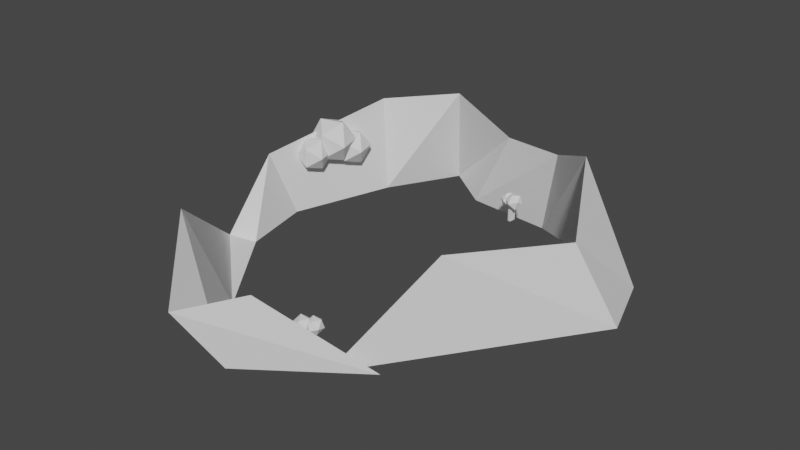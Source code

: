 # Source: montains.blend  (saved by Blender 2.82.7; exported with 4.5.12 LTS)
import bpy
from mathutils import Matrix  # noqa: F401  (used for matrix-valued properties, if any)

bpy.ops.wm.read_factory_settings(use_empty=True)
scene = bpy.context.scene
scene.name = 'Scene'

# ---- collections
col_collection = bpy.data.collections.new('Collection'); scene.collection.children.link(col_collection)

# ---- world
world_world = bpy.data.worlds.new('World'); scene.world = world_world
world_world.use_nodes = True; world_world.node_tree.nodes.clear()
_N = world_world.node_tree.nodes; _L = world_world.node_tree.links
n0 = _N.new('ShaderNodeOutputWorld'); n0.name = 'World Output'; n0.location = (300, 300)
n1 = _N.new('ShaderNodeBackground'); n1.name = 'Background'; n1.location = (10, 300)
n1.inputs[0].default_value = (0.05088, 0.05088, 0.05088, 1.0)
_L.new(n1.outputs[0], n0.inputs[0])
n0.is_active_output = True
world_world.color = (0.05088, 0.05088, 0.05088)
world_world.use_sun_shadow = False
world_world.sun_shadow_jitter_overblur = 0.0

# ---- meshes
me_cube = bpy.data.meshes.new('Cube')
me_cube.from_pydata([(-0.06971, -1.0, -1.43), (7.172, -5.244, 6.016), (3.801, -10.43, 0.03938), (11.22, 1.22, 5.5), (13.22, 3.052, 0.01442), (9.743, 4.178, 9.098), (11.77, 7.49, 0.1182), (4.627, 9.703, 5.905), (3.332, 10.52, 0.07777), (-0.1981, 11.51, 5.183), (-2.669, 11.42, -0.09575), (-4.724, 11.98, 7.058), (-5.915, 13.81, -0.03033), (-9.385, 9.567, 6.28), (-8.813, 9.243, -0.1836), (-11.87, 0.9114, 4.331), (-10.99, 2.328, -0.1543), (-11.96, -2.882, -0.1392), (-9.978, -2.459, -0.1739), (-7.457, -10.09, 5.907), (-5.326, -8.739, -0.1054), (-2.704, -15.24, 3.442), (-0.6822, -13.51, -0.04294), (0.7043, -12.6, 4.555), (6.12, -8.908, 0.1281), (-8.749, 4.82, 4.33), (-9.967, 3.996, 3.465), (-9.485, 5.56, 2.981), (-9.168, 6.473, 4.387), (-9.453, 5.473, 5.74), (-9.947, 3.943, 5.17), (-11.14, 5.14, 2.987), (-10.64, 6.67, 3.557), (-10.63, 6.617, 5.261), (-11.11, 5.054, 5.746), (-11.42, 4.141, 4.34), (-11.84, 5.794, 4.396), (-9.48, 3.423, 3.765), (-10.4, 2.804, 3.115), (-10.03, 3.979, 2.751), (-9.795, 4.665, 3.808), (-10.01, 3.914, 4.825), (-10.38, 2.764, 4.397), (-11.28, 3.663, 2.756), (-10.91, 4.813, 3.184), (-10.89, 4.773, 4.465), (-11.25, 3.598, 4.829), (-11.49, 2.912, 3.773), (-11.81, 4.154, 3.815), (-8.548, 6.257, 3.579), (-9.527, 5.594, 2.883), (-9.14, 6.852, 2.494), (-8.885, 7.586, 3.624), (-9.114, 6.782, 4.712), (-9.511, 5.552, 4.254), (-10.47, 6.514, 2.499), (-10.07, 7.745, 2.957), (-10.06, 7.702, 4.328), (-10.44, 6.445, 4.717), (-10.7, 5.711, 3.587), (-11.04, 7.04, 3.632), (2.263, 8.852, 1.022), (2.228, 8.41, 1.022), (2.068, 8.868, 1.021), (2.033, 8.426, 1.02), (2.253, 8.852, 2.143), (2.218, 8.41, 2.143), (2.058, 8.868, 2.141), (2.023, 8.426, 2.141), (1.873, 9.252, 2.389), (2.127, 8.935, 2.778), (2.305, 8.921, 2.244), (1.854, 8.957, 1.91), (1.398, 8.992, 2.237), (1.567, 8.979, 2.773), (2.265, 8.444, 2.54), (2.097, 8.458, 2.003), (1.536, 8.502, 1.999), (1.358, 8.515, 2.532), (1.809, 8.48, 2.867), (1.79, 8.185, 2.388), (2.454, 9.011, 2.484), (2.721, 8.678, 2.892), (2.907, 8.664, 2.333), (2.434, 8.701, 1.982), (1.956, 8.739, 2.324), (2.133, 8.725, 2.887), (2.865, 8.164, 2.642), (2.688, 8.178, 2.08), (2.1, 8.224, 2.075), (1.914, 8.238, 2.634), (2.387, 8.201, 2.985), (2.367, 7.892, 2.483), (2.27, -10.13, 0.621), (1.873, -9.934, 0.6176), (2.357, -9.955, 0.6218), (1.959, -9.759, 0.6184), (2.26, -10.13, 1.742), (1.863, -9.934, 1.738), (2.347, -9.955, 1.743), (1.95, -9.759, 1.739), (2.769, -9.929, 1.995), (2.376, -10.05, 2.379), (2.304, -10.21, 1.843), (2.508, -9.798, 1.514), (2.707, -9.39, 1.847), (2.626, -9.545, 2.381), (1.872, -9.994, 2.135), (1.954, -9.838, 1.601), (2.203, -9.333, 1.603), (2.276, -9.178, 2.139), (2.071, -9.586, 2.468), (1.81, -9.455, 1.987), (2.329, -10.38, 2.081), (1.916, -10.51, 2.484), (1.841, -10.67, 1.922), (2.055, -10.24, 1.577), (2.263, -9.814, 1.926), (2.178, -9.977, 2.486), (1.388, -10.45, 2.228), (1.474, -10.28, 1.668), (1.735, -9.755, 1.67), (1.811, -9.592, 2.232), (1.596, -10.02, 2.577), (1.323, -9.882, 2.073)], [], [(1, 2, 4, 3), (3, 4, 6, 5), (5, 6, 8, 7), (7, 8, 10, 9), (9, 10, 12, 11), (11, 12, 14, 13), (13, 14, 16, 15), (15, 16, 18, 17), (17, 18, 20, 19), (19, 20, 22, 21), (21, 22, 24, 23), (25, 26, 27), (26, 25, 30), (25, 27, 28), (25, 28, 29), (25, 29, 30), (26, 30, 35), (27, 26, 31), (28, 27, 32), (29, 28, 33), (30, 29, 34), (26, 35, 31), (27, 31, 32), (28, 32, 33), (29, 33, 34), (30, 34, 35), (31, 35, 36), (32, 31, 36), (33, 32, 36), (34, 33, 36), (35, 34, 36), (37, 38, 39), (38, 37, 42), (37, 39, 40), (37, 40, 41), (37, 41, 42), (38, 42, 47), (39, 38, 43), (40, 39, 44), (41, 40, 45), (42, 41, 46), (38, 47, 43), (39, 43, 44), (40, 44, 45), (41, 45, 46), (42, 46, 47), (43, 47, 48), (44, 43, 48), (45, 44, 48), (46, 45, 48), (47, 46, 48), (49, 50, 51), (50, 49, 54), (49, 51, 52), (49, 52, 53), (49, 53, 54), (50, 54, 59), (51, 50, 55), (52, 51, 56), (53, 52, 57), (54, 53, 58), (50, 59, 55), (51, 55, 56), (52, 56, 57), (53, 57, 58), (54, 58, 59), (55, 59, 60), (56, 55, 60), (57, 56, 60), (58, 57, 60), (59, 58, 60), (61, 62, 64, 63), (63, 64, 68, 67), (67, 68, 66, 65), (65, 66, 62, 61), (63, 67, 65, 61), (68, 64, 62, 66), (69, 70, 71), (70, 69, 74), (69, 71, 72), (69, 72, 73), (69, 73, 74), (70, 74, 79), (71, 70, 75), (72, 71, 76), (73, 72, 77), (74, 73, 78), (70, 79, 75), (71, 75, 76), (72, 76, 77), (73, 77, 78), (74, 78, 79), (75, 79, 80), (76, 75, 80), (77, 76, 80), (78, 77, 80), (79, 78, 80), (81, 82, 83), (82, 81, 86), (81, 83, 84), (81, 84, 85), (81, 85, 86), (82, 86, 91), (83, 82, 87), (84, 83, 88), (85, 84, 89), (86, 85, 90), (82, 91, 87), (83, 87, 88), (84, 88, 89), (85, 89, 90), (86, 90, 91), (87, 91, 92), (88, 87, 92), (89, 88, 92), (90, 89, 92), (91, 90, 92), (93, 94, 96, 95), (95, 96, 100, 99), (99, 100, 98, 97), (97, 98, 94, 93), (95, 99, 97, 93), (100, 96, 94, 98), (101, 102, 103), (102, 101, 106), (101, 103, 104), (101, 104, 105), (101, 105, 106), (102, 106, 111), (103, 102, 107), (104, 103, 108), (105, 104, 109), (106, 105, 110), (102, 111, 107), (103, 107, 108), (104, 108, 109), (105, 109, 110), (106, 110, 111), (107, 111, 112), (108, 107, 112), (109, 108, 112), (110, 109, 112), (111, 110, 112), (113, 114, 115), (114, 113, 118), (113, 115, 116), (113, 116, 117), (113, 117, 118), (114, 118, 123), (115, 114, 119), (116, 115, 120), (117, 116, 121), (118, 117, 122), (114, 123, 119), (115, 119, 120), (116, 120, 121), (117, 121, 122), (118, 122, 123), (119, 123, 124), (120, 119, 124), (121, 120, 124), (122, 121, 124), (123, 122, 124)])
_uv = me_cube.uv_layers.new(name='UVMap')
_uv.uv.foreach_set('vector', [0.0, 0.0, 1.0, 0.0, 1.0, 1.0, 0.0, 1.0, 0.0, 1.0, 1.0, 1.0, 1.0, 1.0, 0.0, 1.0, 0.0, 1.0, 1.0, 1.0, 1.0, 1.0, 0.0, 1.0, 0.0, 1.0, 1.0, 1.0, 1.0, 1.0, 0.0, 1.0, 0.0, 1.0, 1.0, 1.0, 1.0, 1.0, 0.0, 1.0, 0.0, 1.0, 1.0, 1.0, 1.0, 1.0, 0.0, 1.0, 0.0, 1.0, 1.0, 1.0, 1.0, 1.0, 0.0, 1.0, 0.0, 1.0, 1.0, 1.0, 1.0, 1.0, 0.0, 1.0, 0.0, 1.0, 1.0, 1.0, 1.0, 1.0, 0.0, 1.0, 0.0, 1.0, 1.0, 1.0, 1.0, 1.0, 0.0, 1.0, 0.0, 1.0, 1.0, 1.0, 1.0, 1.0, 0.0, 1.0, 0.8182, 0.0, 0.7273, 0.1575, 0.9091, 0.1575, 0.7273, 0.1575, 0.6364, 0.0, 0.5455, 0.1575, 0.09091, 0.0, 0.0, 0.1575, 0.1818, 0.1575, 0.2727, 0.0, 0.1818, 0.1575, 0.3636, 0.1575, 0.4545, 0.0, 0.3636, 0.1575, 0.5455, 0.1575, 0.7273, 0.1575, 0.5455, 0.1575, 0.6364, 0.3149, 0.9091, 0.1575, 0.7273, 0.1575, 0.8182, 0.3149, 0.1818, 0.1575, 0.0, 0.1575, 0.09091, 0.3149, 0.3636, 0.1575, 0.1818, 0.1575, 0.2727, 0.3149, 0.5455, 0.1575, 0.3636, 0.1575, 0.4545, 0.3149, 0.7273, 0.1575, 0.6364, 0.3149, 0.8182, 0.3149, 0.9091, 0.1575, 0.8182, 0.3149, 1.0, 0.3149, 0.1818, 0.1575, 0.09091, 0.3149, 0.2727, 0.3149, 0.3636, 0.1575, 0.2727, 0.3149, 0.4545, 0.3149, 0.5455, 0.1575, 0.4545, 0.3149, 0.6364, 0.3149, 0.8182, 0.3149, 0.6364, 0.3149, 0.7273, 0.4724, 1.0, 0.3149, 0.8182, 0.3149, 0.9091, 0.4724, 0.2727, 0.3149, 0.09091, 0.3149, 0.1818, 0.4724, 0.4545, 0.3149, 0.2727, 0.3149, 0.3636, 0.4724, 0.6364, 0.3149, 0.4545, 0.3149, 0.5455, 0.4724, 0.8182, 0.0, 0.7273, 0.1575, 0.9091, 0.1575, 0.7273, 0.1575, 0.6364, 0.0, 0.5455, 0.1575, 0.09091, 0.0, 0.0, 0.1575, 0.1818, 0.1575, 0.2727, 0.0, 0.1818, 0.1575, 0.3636, 0.1575, 0.4545, 0.0, 0.3636, 0.1575, 0.5455, 0.1575, 0.7273, 0.1575, 0.5455, 0.1575, 0.6364, 0.3149, 0.9091, 0.1575, 0.7273, 0.1575, 0.8182, 0.3149, 0.1818, 0.1575, 0.0, 0.1575, 0.09091, 0.3149, 0.3636, 0.1575, 0.1818, 0.1575, 0.2727, 0.3149, 0.5455, 0.1575, 0.3636, 0.1575, 0.4545, 0.3149, 0.7273, 0.1575, 0.6364, 0.3149, 0.8182, 0.3149, 0.9091, 0.1575, 0.8182, 0.3149, 1.0, 0.3149, 0.1818, 0.1575, 0.09091, 0.3149, 0.2727, 0.3149, 0.3636, 0.1575, 0.2727, 0.3149, 0.4545, 0.3149, 0.5455, 0.1575, 0.4545, 0.3149, 0.6364, 0.3149, 0.8182, 0.3149, 0.6364, 0.3149, 0.7273, 0.4724, 1.0, 0.3149, 0.8182, 0.3149, 0.9091, 0.4724, 0.2727, 0.3149, 0.09091, 0.3149, 0.1818, 0.4724, 0.4545, 0.3149, 0.2727, 0.3149, 0.3636, 0.4724, 0.6364, 0.3149, 0.4545, 0.3149, 0.5455, 0.4724, 0.8182, 0.0, 0.7273, 0.1575, 0.9091, 0.1575, 0.7273, 0.1575, 0.6364, 0.0, 0.5455, 0.1575, 0.09091, 0.0, 0.0, 0.1575, 0.1818, 0.1575, 0.2727, 0.0, 0.1818, 0.1575, 0.3636, 0.1575, 0.4545, 0.0, 0.3636, 0.1575, 0.5455, 0.1575, 0.7273, 0.1575, 0.5455, 0.1575, 0.6364, 0.3149, 0.9091, 0.1575, 0.7273, 0.1575, 0.8182, 0.3149, 0.1818, 0.1575, 0.0, 0.1575, 0.09091, 0.3149, 0.3636, 0.1575, 0.1818, 0.1575, 0.2727, 0.3149, 0.5455, 0.1575, 0.3636, 0.1575, 0.4545, 0.3149, 0.7273, 0.1575, 0.6364, 0.3149, 0.8182, 0.3149, 0.9091, 0.1575, 0.8182, 0.3149, 1.0, 0.3149, 0.1818, 0.1575, 0.09091, 0.3149, 0.2727, 0.3149, 0.3636, 0.1575, 0.2727, 0.3149, 0.4545, 0.3149, 0.5455, 0.1575, 0.4545, 0.3149, 0.6364, 0.3149, 0.8182, 0.3149, 0.6364, 0.3149, 0.7273, 0.4724, 1.0, 0.3149, 0.8182, 0.3149, 0.9091, 0.4724, 0.2727, 0.3149, 0.09091, 0.3149, 0.1818, 0.4724, 0.4545, 0.3149, 0.2727, 0.3149, 0.3636, 0.4724, 0.6364, 0.3149, 0.4545, 0.3149, 0.5455, 0.4724, 0.375, 0.0, 0.625, 0.0, 0.625, 0.25, 0.375, 0.25, 0.375, 0.25, 0.625, 0.25, 0.625, 0.5, 0.375, 0.5, 0.375, 0.5, 0.625, 0.5, 0.625, 0.75, 0.375, 0.75, 0.375, 0.75, 0.625, 0.75, 0.625, 1.0, 0.375, 1.0, 0.125, 0.5, 0.375, 0.5, 0.375, 0.75, 0.125, 0.75, 0.625, 0.5, 0.875, 0.5, 0.875, 0.75, 0.625, 0.75, 0.8182, 0.0, 0.7273, 0.1575, 0.9091, 0.1575, 0.7273, 0.1575, 0.6364, 0.0, 0.5455, 0.1575, 0.09091, 0.0, 0.0, 0.1575, 0.1818, 0.1575, 0.2727, 0.0, 0.1818, 0.1575, 0.3636, 0.1575, 0.4545, 0.0, 0.3636, 0.1575, 0.5455, 0.1575, 0.7273, 0.1575, 0.5455, 0.1575, 0.6364, 0.3149, 0.9091, 0.1575, 0.7273, 0.1575, 0.8182, 0.3149, 0.1818, 0.1575, 0.0, 0.1575, 0.09091, 0.3149, 0.3636, 0.1575, 0.1818, 0.1575, 0.2727, 0.3149, 0.5455, 0.1575, 0.3636, 0.1575, 0.4545, 0.3149, 0.7273, 0.1575, 0.6364, 0.3149, 0.8182, 0.3149, 0.9091, 0.1575, 0.8182, 0.3149, 1.0, 0.3149, 0.1818, 0.1575, 0.09091, 0.3149, 0.2727, 0.3149, 0.3636, 0.1575, 0.2727, 0.3149, 0.4545, 0.3149, 0.5455, 0.1575, 0.4545, 0.3149, 0.6364, 0.3149, 0.8182, 0.3149, 0.6364, 0.3149, 0.7273, 0.4724, 1.0, 0.3149, 0.8182, 0.3149, 0.9091, 0.4724, 0.2727, 0.3149, 0.09091, 0.3149, 0.1818, 0.4724, 0.4545, 0.3149, 0.2727, 0.3149, 0.3636, 0.4724, 0.6364, 0.3149, 0.4545, 0.3149, 0.5455, 0.4724, 0.8182, 0.0, 0.7273, 0.1575, 0.9091, 0.1575, 0.7273, 0.1575, 0.6364, 0.0, 0.5455, 0.1575, 0.09091, 0.0, 0.0, 0.1575, 0.1818, 0.1575, 0.2727, 0.0, 0.1818, 0.1575, 0.3636, 0.1575, 0.4545, 0.0, 0.3636, 0.1575, 0.5455, 0.1575, 0.7273, 0.1575, 0.5455, 0.1575, 0.6364, 0.3149, 0.9091, 0.1575, 0.7273, 0.1575, 0.8182, 0.3149, 0.1818, 0.1575, 0.0, 0.1575, 0.09091, 0.3149, 0.3636, 0.1575, 0.1818, 0.1575, 0.2727, 0.3149, 0.5455, 0.1575, 0.3636, 0.1575, 0.4545, 0.3149, 0.7273, 0.1575, 0.6364, 0.3149, 0.8182, 0.3149, 0.9091, 0.1575, 0.8182, 0.3149, 1.0, 0.3149, 0.1818, 0.1575, 0.09091, 0.3149, 0.2727, 0.3149, 0.3636, 0.1575, 0.2727, 0.3149, 0.4545, 0.3149, 0.5455, 0.1575, 0.4545, 0.3149, 0.6364, 0.3149, 0.8182, 0.3149, 0.6364, 0.3149, 0.7273, 0.4724, 1.0, 0.3149, 0.8182, 0.3149, 0.9091, 0.4724, 0.2727, 0.3149, 0.09091, 0.3149, 0.1818, 0.4724, 0.4545, 0.3149, 0.2727, 0.3149, 0.3636, 0.4724, 0.6364, 0.3149, 0.4545, 0.3149, 0.5455, 0.4724, 0.375, 0.0, 0.625, 0.0, 0.625, 0.25, 0.375, 0.25, 0.375, 0.25, 0.625, 0.25, 0.625, 0.5, 0.375, 0.5, 0.375, 0.5, 0.625, 0.5, 0.625, 0.75, 0.375, 0.75, 0.375, 0.75, 0.625, 0.75, 0.625, 1.0, 0.375, 1.0, 0.125, 0.5, 0.375, 0.5, 0.375, 0.75, 0.125, 0.75, 0.625, 0.5, 0.875, 0.5, 0.875, 0.75, 0.625, 0.75, 0.8182, 0.0, 0.7273, 0.1575, 0.9091, 0.1575, 0.7273, 0.1575, 0.6364, 0.0, 0.5455, 0.1575, 0.09091, 0.0, 0.0, 0.1575, 0.1818, 0.1575, 0.2727, 0.0, 0.1818, 0.1575, 0.3636, 0.1575, 0.4545, 0.0, 0.3636, 0.1575, 0.5455, 0.1575, 0.7273, 0.1575, 0.5455, 0.1575, 0.6364, 0.3149, 0.9091, 0.1575, 0.7273, 0.1575, 0.8182, 0.3149, 0.1818, 0.1575, 0.0, 0.1575, 0.09091, 0.3149, 0.3636, 0.1575, 0.1818, 0.1575, 0.2727, 0.3149, 0.5455, 0.1575, 0.3636, 0.1575, 0.4545, 0.3149, 0.7273, 0.1575, 0.6364, 0.3149, 0.8182, 0.3149, 0.9091, 0.1575, 0.8182, 0.3149, 1.0, 0.3149, 0.1818, 0.1575, 0.09091, 0.3149, 0.2727, 0.3149, 0.3636, 0.1575, 0.2727, 0.3149, 0.4545, 0.3149, 0.5455, 0.1575, 0.4545, 0.3149, 0.6364, 0.3149, 0.8182, 0.3149, 0.6364, 0.3149, 0.7273, 0.4724, 1.0, 0.3149, 0.8182, 0.3149, 0.9091, 0.4724, 0.2727, 0.3149, 0.09091, 0.3149, 0.1818, 0.4724, 0.4545, 0.3149, 0.2727, 0.3149, 0.3636, 0.4724, 0.6364, 0.3149, 0.4545, 0.3149, 0.5455, 0.4724, 0.8182, 0.0, 0.7273, 0.1575, 0.9091, 0.1575, 0.7273, 0.1575, 0.6364, 0.0, 0.5455, 0.1575, 0.09091, 0.0, 0.0, 0.1575, 0.1818, 0.1575, 0.2727, 0.0, 0.1818, 0.1575, 0.3636, 0.1575, 0.4545, 0.0, 0.3636, 0.1575, 0.5455, 0.1575, 0.7273, 0.1575, 0.5455, 0.1575, 0.6364, 0.3149, 0.9091, 0.1575, 0.7273, 0.1575, 0.8182, 0.3149, 0.1818, 0.1575, 0.0, 0.1575, 0.09091, 0.3149, 0.3636, 0.1575, 0.1818, 0.1575, 0.2727, 0.3149, 0.5455, 0.1575, 0.3636, 0.1575, 0.4545, 0.3149, 0.7273, 0.1575, 0.6364, 0.3149, 0.8182, 0.3149, 0.9091, 0.1575, 0.8182, 0.3149, 1.0, 0.3149, 0.1818, 0.1575, 0.09091, 0.3149, 0.2727, 0.3149, 0.3636, 0.1575, 0.2727, 0.3149, 0.4545, 0.3149, 0.5455, 0.1575, 0.4545, 0.3149, 0.6364, 0.3149, 0.8182, 0.3149, 0.6364, 0.3149, 0.7273, 0.4724, 1.0, 0.3149, 0.8182, 0.3149, 0.9091, 0.4724, 0.2727, 0.3149, 0.09091, 0.3149, 0.1818, 0.4724, 0.4545, 0.3149, 0.2727, 0.3149, 0.3636, 0.4724, 0.6364, 0.3149, 0.4545, 0.3149, 0.5455, 0.4724])
_ca = me_cube.color_attributes.new('Col', 'BYTE_COLOR', 'CORNER')
_ca.data.foreach_set('color', [1.0, 0.3278, 0.1195, 1.0, 1.0, 0.3278, 0.1195, 1.0, 1.0, 0.3278, 0.1195, 1.0, 1.0, 0.3278, 0.1195, 1.0, 1.0, 0.3278, 0.1195, 1.0, 1.0, 0.3278, 0.1195, 1.0, 1.0, 0.3278, 0.1195, 1.0, 1.0, 0.3278, 0.1195, 1.0, 1.0, 0.3278, 0.1195, 1.0, 1.0, 0.3278, 0.1195, 1.0, 1.0, 0.3278, 0.1195, 1.0, 1.0, 0.3278, 0.1195, 1.0, 1.0, 0.3278, 0.1195, 1.0, 1.0, 0.3278, 0.1195, 1.0, 1.0, 0.3278, 0.1195, 1.0, 1.0, 0.3278, 0.1195, 1.0, 1.0, 0.3278, 0.1195, 1.0, 1.0, 0.3278, 0.1195, 1.0, 1.0, 0.3278, 0.1195, 1.0, 1.0, 0.3278, 0.1195, 1.0, 1.0, 0.3278, 0.1195, 1.0, 1.0, 0.3278, 0.1195, 1.0, 1.0, 0.3278, 0.1195, 1.0, 1.0, 0.3278, 0.1195, 1.0, 1.0, 0.3278, 0.1195, 1.0, 1.0, 0.3278, 0.1195, 1.0, 1.0, 0.3278, 0.1195, 1.0, 1.0, 0.3278, 0.1195, 1.0, 1.0, 0.3278, 0.1195, 1.0, 1.0, 0.3278, 0.1195, 1.0, 1.0, 0.3278, 0.1195, 1.0, 1.0, 0.3278, 0.1195, 1.0, 1.0, 0.3278, 0.1195, 1.0, 1.0, 0.3278, 0.1195, 1.0, 1.0, 0.3278, 0.1195, 1.0, 1.0, 0.3278, 0.1195, 1.0, 1.0, 0.3278, 0.1195, 1.0, 1.0, 0.3278, 0.1195, 1.0, 1.0, 0.3278, 0.1195, 1.0, 1.0, 0.3278, 0.1195, 1.0, 1.0, 0.3278, 0.1195, 1.0, 1.0, 0.3278, 0.1195, 1.0, 1.0, 0.3278, 0.1195, 1.0, 1.0, 0.3278, 0.1195, 1.0, 1.0, 1.0, 1.0, 1.0, 1.0, 1.0, 1.0, 1.0, 1.0, 1.0, 1.0, 1.0, 1.0, 1.0, 1.0, 1.0, 1.0, 1.0, 1.0, 1.0, 1.0, 1.0, 1.0, 1.0, 1.0, 1.0, 1.0, 1.0, 1.0, 1.0, 1.0, 1.0, 1.0, 1.0, 1.0, 1.0, 1.0, 1.0, 1.0, 1.0, 1.0, 1.0, 1.0, 1.0, 1.0, 1.0, 1.0, 1.0, 1.0, 1.0, 1.0, 1.0, 1.0, 1.0, 1.0, 1.0, 1.0, 1.0, 1.0, 1.0, 1.0, 1.0, 1.0, 1.0, 1.0, 1.0, 1.0, 1.0, 1.0, 1.0, 1.0, 1.0, 1.0, 1.0, 1.0, 1.0, 1.0, 1.0, 1.0, 1.0, 1.0, 1.0, 1.0, 1.0, 1.0, 1.0, 1.0, 1.0, 1.0, 1.0, 1.0, 1.0, 1.0, 1.0, 1.0, 1.0, 1.0, 1.0, 1.0, 1.0, 1.0, 1.0, 1.0, 1.0, 1.0, 1.0, 1.0, 1.0, 1.0, 1.0, 1.0, 1.0, 1.0, 1.0, 1.0, 1.0, 1.0, 1.0, 1.0, 1.0, 1.0, 1.0, 1.0, 1.0, 1.0, 1.0, 1.0, 1.0, 1.0, 1.0, 1.0, 1.0, 1.0, 1.0, 1.0, 1.0, 1.0, 1.0, 1.0, 1.0, 1.0, 1.0, 1.0, 1.0, 1.0, 1.0, 1.0, 1.0, 1.0, 1.0, 1.0, 1.0, 1.0, 1.0, 1.0, 1.0, 1.0, 1.0, 1.0, 1.0, 1.0, 1.0, 1.0, 1.0, 1.0, 1.0, 1.0, 1.0, 1.0, 1.0, 1.0, 1.0, 1.0, 1.0, 1.0, 1.0, 1.0, 1.0, 1.0, 1.0, 1.0, 1.0, 1.0, 1.0, 1.0, 1.0, 1.0, 1.0, 1.0, 1.0, 1.0, 1.0, 1.0, 1.0, 1.0, 1.0, 1.0, 1.0, 1.0, 1.0, 1.0, 1.0, 1.0, 1.0, 1.0, 1.0, 1.0, 1.0, 1.0, 1.0, 1.0, 1.0, 1.0, 1.0, 1.0, 1.0, 1.0, 1.0, 1.0, 1.0, 1.0, 1.0, 1.0, 1.0, 1.0, 1.0, 1.0, 1.0, 1.0, 1.0, 1.0, 1.0, 1.0, 1.0, 1.0, 1.0, 1.0, 1.0, 1.0, 1.0, 1.0, 1.0, 1.0, 1.0, 1.0, 1.0, 1.0, 1.0, 1.0, 1.0, 1.0, 1.0, 1.0, 1.0, 1.0, 1.0, 1.0, 1.0, 1.0, 1.0, 1.0, 1.0, 1.0, 1.0, 1.0, 1.0, 1.0, 1.0, 1.0, 1.0, 1.0, 1.0, 1.0, 1.0, 1.0, 1.0, 1.0, 1.0, 1.0, 1.0, 1.0, 1.0, 1.0, 1.0, 1.0, 1.0, 1.0, 1.0, 1.0, 1.0, 1.0, 1.0, 1.0, 1.0, 1.0, 1.0, 1.0, 1.0, 1.0, 1.0, 1.0, 1.0, 1.0, 1.0, 1.0, 1.0, 1.0, 1.0, 1.0, 1.0, 1.0, 1.0, 1.0, 1.0, 1.0, 1.0, 1.0, 1.0, 1.0, 1.0, 1.0, 1.0, 1.0, 1.0, 1.0, 1.0, 1.0, 1.0, 1.0, 1.0, 1.0, 1.0, 1.0, 1.0, 1.0, 1.0, 1.0, 1.0, 1.0, 1.0, 1.0, 1.0, 1.0, 1.0, 1.0, 1.0, 1.0, 1.0, 1.0, 1.0, 1.0, 1.0, 1.0, 1.0, 1.0, 1.0, 1.0, 1.0, 1.0, 1.0, 1.0, 1.0, 1.0, 1.0, 1.0, 1.0, 1.0, 1.0, 1.0, 1.0, 1.0, 1.0, 1.0, 1.0, 1.0, 1.0, 1.0, 1.0, 1.0, 1.0, 1.0, 1.0, 1.0, 1.0, 1.0, 1.0, 1.0, 1.0, 1.0, 1.0, 1.0, 1.0, 1.0, 1.0, 1.0, 1.0, 1.0, 1.0, 1.0, 1.0, 1.0, 1.0, 1.0, 1.0, 1.0, 1.0, 1.0, 1.0, 1.0, 1.0, 1.0, 1.0, 1.0, 1.0, 1.0, 1.0, 1.0, 1.0, 1.0, 1.0, 1.0, 1.0, 1.0, 1.0, 1.0, 1.0, 1.0, 1.0, 1.0, 1.0, 1.0, 1.0, 1.0, 1.0, 1.0, 1.0, 1.0, 1.0, 1.0, 1.0, 1.0, 1.0, 1.0, 1.0, 1.0, 1.0, 1.0, 1.0, 1.0, 1.0, 1.0, 1.0, 1.0, 1.0, 1.0, 1.0, 1.0, 1.0, 1.0, 1.0, 1.0, 1.0, 1.0, 1.0, 1.0, 1.0, 1.0, 1.0, 1.0, 1.0, 1.0, 1.0, 1.0, 1.0, 1.0, 1.0, 1.0, 1.0, 1.0, 1.0, 1.0, 1.0, 1.0, 1.0, 1.0, 1.0, 1.0, 1.0, 1.0, 1.0, 1.0, 1.0, 1.0, 1.0, 1.0, 1.0, 1.0, 1.0, 1.0, 1.0, 1.0, 1.0, 1.0, 1.0, 1.0, 1.0, 1.0, 1.0, 1.0, 1.0, 1.0, 1.0, 1.0, 1.0, 1.0, 1.0, 1.0, 1.0, 1.0, 1.0, 1.0, 1.0, 1.0, 1.0, 1.0, 1.0, 1.0, 1.0, 1.0, 1.0, 1.0, 1.0, 1.0, 1.0, 1.0, 1.0, 1.0, 1.0, 1.0, 1.0, 1.0, 1.0, 1.0, 1.0, 1.0, 1.0, 1.0, 1.0, 1.0, 1.0, 1.0, 1.0, 1.0, 1.0, 1.0, 1.0, 1.0, 1.0, 1.0, 1.0, 1.0, 1.0, 1.0, 1.0, 1.0, 1.0, 1.0, 1.0, 1.0, 1.0, 1.0, 1.0, 1.0, 1.0, 1.0, 1.0, 1.0, 1.0, 1.0, 1.0, 1.0, 1.0, 1.0, 1.0, 1.0, 1.0, 1.0, 1.0, 1.0, 1.0, 1.0, 1.0, 1.0, 1.0, 1.0, 1.0, 1.0, 1.0, 1.0, 1.0, 1.0, 1.0, 1.0, 1.0, 1.0, 1.0, 1.0, 1.0, 1.0, 1.0, 1.0, 1.0, 1.0, 1.0, 1.0, 1.0, 1.0, 1.0, 1.0, 1.0, 1.0, 1.0, 1.0, 1.0, 1.0, 1.0, 1.0, 1.0, 1.0, 1.0, 1.0, 1.0, 1.0, 1.0, 1.0, 1.0, 1.0, 1.0, 1.0, 1.0, 1.0, 1.0, 1.0, 1.0, 1.0, 1.0, 1.0, 1.0, 1.0, 1.0, 1.0, 1.0, 1.0, 1.0, 1.0, 1.0, 1.0, 1.0, 1.0, 1.0, 1.0, 1.0, 1.0, 1.0, 1.0, 1.0, 1.0, 1.0, 1.0, 1.0, 1.0, 1.0, 1.0, 1.0, 1.0, 1.0, 1.0, 1.0, 1.0, 1.0, 1.0, 1.0, 1.0, 1.0, 1.0, 1.0, 1.0, 1.0, 1.0, 1.0, 1.0, 1.0, 1.0, 1.0, 1.0, 1.0, 1.0, 1.0, 1.0, 1.0, 1.0, 1.0, 1.0, 1.0, 1.0, 1.0, 1.0, 1.0, 1.0, 1.0, 1.0, 1.0, 1.0, 1.0, 1.0, 1.0, 1.0, 1.0, 1.0, 1.0, 0.5457, 0.2623, 0.0, 1.0, 0.5457, 0.2623, 0.0, 1.0, 0.5457, 0.2623, 0.0, 1.0, 0.5457, 0.2623, 0.0, 1.0, 0.5457, 0.2623, 0.0, 1.0, 0.5457, 0.2623, 0.0, 1.0, 0.5457, 0.2623, 0.0, 1.0, 0.5457, 0.2623, 0.0, 1.0, 0.5457, 0.2623, 0.0, 1.0, 0.5457, 0.2623, 0.0, 1.0, 1.0, 1.0, 1.0, 1.0, 0.5457, 0.2623, 0.0, 1.0, 0.5457, 0.2623, 0.0, 1.0, 1.0, 1.0, 1.0, 1.0, 0.5457, 0.2623, 0.0, 1.0, 0.5457, 0.2623, 0.0, 1.0, 0.5457, 0.2623, 0.0, 1.0, 0.5457, 0.2623, 0.0, 1.0, 0.5457, 0.2623, 0.0, 1.0, 0.5457, 0.2623, 0.0, 1.0, 0.5457, 0.2623, 0.0, 1.0, 0.5457, 0.2623, 0.0, 1.0, 0.5457, 0.2623, 0.0, 1.0, 1.0, 1.0, 1.0, 1.0, 0.01229, 0.9823, 0.003677, 1.0, 0.01229, 0.9823, 0.003677, 1.0, 0.01229, 0.9823, 0.003677, 1.0, 0.01229, 0.9823, 0.003677, 1.0, 0.01229, 0.9823, 0.003677, 1.0, 0.01229, 0.9823, 0.003677, 1.0, 0.01229, 0.9823, 0.003677, 1.0, 0.01229, 0.9823, 0.003677, 1.0, 0.01229, 0.9823, 0.003677, 1.0, 0.01229, 0.9823, 0.003677, 1.0, 0.01229, 0.9823, 0.003677, 1.0, 0.01229, 0.9823, 0.003677, 1.0, 0.01229, 0.9823, 0.003677, 1.0, 0.01229, 0.9823, 0.003677, 1.0, 0.01229, 0.9823, 0.003677, 1.0, 0.01229, 0.9823, 0.003677, 1.0, 0.01229, 0.9823, 0.003677, 1.0, 0.01229, 0.9823, 0.003677, 1.0, 0.01229, 0.9823, 0.003677, 1.0, 0.01229, 0.9823, 0.003677, 1.0, 1.0, 1.0, 1.0, 1.0, 0.01229, 0.9823, 0.003677, 1.0, 0.01229, 0.9823, 0.003677, 1.0, 1.0, 1.0, 1.0, 1.0, 0.01229, 0.9823, 0.003677, 1.0, 0.01229, 0.9823, 0.003677, 1.0, 1.0, 1.0, 1.0, 1.0, 0.01229, 0.9823, 0.003677, 1.0, 0.01229, 0.9823, 0.003677, 1.0, 0.01229, 0.9823, 0.003677, 1.0, 0.01229, 0.9823, 0.003677, 1.0, 0.01229, 0.9823, 0.003677, 1.0, 0.147, 1.0, 0.005605, 1.0, 0.01229, 0.9823, 0.003677, 1.0, 1.0, 1.0, 1.0, 1.0, 1.0, 1.0, 1.0, 1.0, 0.01229, 0.9823, 0.003677, 1.0, 0.147, 1.0, 0.005605, 1.0, 0.147, 1.0, 0.005605, 1.0, 0.01229, 0.9823, 0.003677, 1.0, 1.0, 1.0, 1.0, 1.0, 0.01229, 0.9823, 0.003677, 1.0, 0.01229, 0.9823, 0.003677, 1.0, 0.01229, 0.9823, 0.003677, 1.0, 0.01229, 0.9823, 0.003677, 1.0, 0.147, 1.0, 0.005605, 1.0, 0.01229, 0.9823, 0.003677, 1.0, 0.147, 1.0, 0.005605, 1.0, 0.147, 1.0, 0.005605, 1.0, 0.147, 1.0, 0.005605, 1.0, 0.147, 1.0, 0.005605, 1.0, 0.147, 1.0, 0.005605, 1.0, 0.147, 1.0, 0.005605, 1.0, 0.147, 1.0, 0.005605, 1.0, 0.01229, 0.9823, 0.003677, 1.0, 0.147, 1.0, 0.005605, 1.0, 0.147, 1.0, 0.005605, 1.0, 0.01229, 0.9823, 0.003677, 1.0, 0.01229, 0.9823, 0.003677, 1.0, 0.147, 1.0, 0.005605, 1.0, 0.01229, 0.9823, 0.003677, 1.0, 0.01229, 0.9823, 0.003677, 1.0, 0.01229, 0.9823, 0.003677, 1.0, 0.01229, 0.9823, 0.003677, 1.0, 0.01229, 0.9823, 0.003677, 1.0, 0.01229, 0.9823, 0.003677, 1.0, 0.01229, 0.9823, 0.003677, 1.0, 0.01229, 0.9823, 0.003677, 1.0, 0.01229, 0.9823, 0.003677, 1.0, 0.01229, 0.9823, 0.003677, 1.0, 0.01229, 0.9823, 0.003677, 1.0, 1.0, 1.0, 1.0, 1.0, 0.01229, 0.9823, 0.003677, 1.0, 1.0, 1.0, 1.0, 1.0, 0.01229, 0.9823, 0.003677, 1.0, 0.01229, 0.9823, 0.003677, 1.0, 0.01229, 0.9823, 0.003677, 1.0, 0.01229, 0.9823, 0.003677, 1.0, 0.01229, 0.9823, 0.003677, 1.0, 0.01229, 0.9823, 0.003677, 1.0, 0.01229, 0.9823, 0.003677, 1.0, 0.01229, 0.9823, 0.003677, 1.0, 0.01229, 0.9823, 0.003677, 1.0, 1.0, 1.0, 1.0, 1.0, 1.0, 1.0, 1.0, 1.0, 0.01229, 0.9823, 0.003677, 1.0, 1.0, 1.0, 1.0, 1.0, 0.01229, 0.9823, 0.003677, 1.0, 1.0, 1.0, 1.0, 1.0, 0.01229, 0.9823, 0.003677, 1.0, 0.01229, 0.9823, 0.003677, 1.0, 0.01229, 0.9823, 0.003677, 1.0, 0.01229, 0.9823, 0.003677, 1.0, 0.01229, 0.9823, 0.003677, 1.0, 0.01229, 0.9823, 0.003677, 1.0, 0.147, 1.0, 0.005605, 1.0, 0.01229, 0.9823, 0.003677, 1.0, 0.147, 1.0, 0.005605, 1.0, 0.147, 1.0, 0.005605, 1.0, 0.147, 1.0, 0.005605, 1.0, 0.147, 1.0, 0.005605, 1.0, 0.01229, 0.9823, 0.003677, 1.0, 0.01229, 0.9823, 0.003677, 1.0, 0.01229, 0.9823, 0.003677, 1.0, 0.01229, 0.9823, 0.003677, 1.0, 0.01229, 0.9823, 0.003677, 1.0, 0.01229, 0.9823, 0.003677, 1.0, 0.147, 1.0, 0.005605, 1.0, 0.147, 1.0, 0.005605, 1.0, 0.01229, 0.9823, 0.003677, 1.0, 0.147, 1.0, 0.005605, 1.0, 0.147, 1.0, 0.005605, 1.0, 0.147, 1.0, 0.005605, 1.0, 0.147, 1.0, 0.005605, 1.0, 0.01229, 0.9823, 0.003677, 1.0, 0.147, 1.0, 0.005605, 1.0, 0.147, 1.0, 0.005605, 1.0, 0.01229, 0.9823, 0.003677, 1.0, 0.01229, 0.9823, 0.003677, 1.0, 0.147, 1.0, 0.005605, 1.0, 0.5457, 0.2623, 0.0, 1.0, 0.5457, 0.2623, 0.0, 1.0, 0.5457, 0.2623, 0.0, 1.0, 0.5457, 0.2623, 0.0, 1.0, 0.5457, 0.2623, 0.0, 1.0, 0.5457, 0.2623, 0.0, 1.0, 0.5457, 0.2623, 0.0, 1.0, 0.5457, 0.2623, 0.0, 1.0, 0.5457, 0.2623, 0.0, 1.0, 0.5457, 0.2623, 0.0, 1.0, 1.0, 1.0, 1.0, 1.0, 0.5457, 0.2623, 0.0, 1.0, 0.5457, 0.2623, 0.0, 1.0, 1.0, 1.0, 1.0, 1.0, 0.5457, 0.2623, 0.0, 1.0, 0.5457, 0.2623, 0.0, 1.0, 0.5457, 0.2623, 0.0, 1.0, 0.5457, 0.2623, 0.0, 1.0, 0.5457, 0.2623, 0.0, 1.0, 0.5457, 0.2623, 0.0, 1.0, 0.5457, 0.2623, 0.0, 1.0, 0.5457, 0.2623, 0.0, 1.0, 0.5457, 0.2623, 0.0, 1.0, 1.0, 1.0, 1.0, 1.0, 0.01229, 0.9823, 0.003677, 1.0, 0.01229, 0.9823, 0.003677, 1.0, 0.01229, 0.9823, 0.003677, 1.0, 0.01229, 0.9823, 0.003677, 1.0, 0.01229, 0.9823, 0.003677, 1.0, 0.01229, 0.9823, 0.003677, 1.0, 0.01229, 0.9823, 0.003677, 1.0, 0.01229, 0.9823, 0.003677, 1.0, 0.01229, 0.9823, 0.003677, 1.0, 0.01229, 0.9823, 0.003677, 1.0, 0.01229, 0.9823, 0.003677, 1.0, 0.01229, 0.9823, 0.003677, 1.0, 0.01229, 0.9823, 0.003677, 1.0, 0.01229, 0.9823, 0.003677, 1.0, 0.01229, 0.9823, 0.003677, 1.0, 0.01229, 0.9823, 0.003677, 1.0, 0.01229, 0.9823, 0.003677, 1.0, 0.01229, 0.9823, 0.003677, 1.0, 0.01229, 0.9823, 0.003677, 1.0, 0.01229, 0.9823, 0.003677, 1.0, 1.0, 1.0, 1.0, 1.0, 0.01229, 0.9823, 0.003677, 1.0, 0.01229, 0.9823, 0.003677, 1.0, 1.0, 1.0, 1.0, 1.0, 0.01229, 0.9823, 0.003677, 1.0, 0.01229, 0.9823, 0.003677, 1.0, 1.0, 1.0, 1.0, 1.0, 0.01229, 0.9823, 0.003677, 1.0, 0.01229, 0.9823, 0.003677, 1.0, 0.01229, 0.9823, 0.003677, 1.0, 0.01229, 0.9823, 0.003677, 1.0, 0.01229, 0.9823, 0.003677, 1.0, 0.147, 1.0, 0.005605, 1.0, 0.01229, 0.9823, 0.003677, 1.0, 1.0, 1.0, 1.0, 1.0, 1.0, 1.0, 1.0, 1.0, 0.01229, 0.9823, 0.003677, 1.0, 0.147, 1.0, 0.005605, 1.0, 0.147, 1.0, 0.005605, 1.0, 0.01229, 0.9823, 0.003677, 1.0, 1.0, 1.0, 1.0, 1.0, 0.01229, 0.9823, 0.003677, 1.0, 0.01229, 0.9823, 0.003677, 1.0, 0.01229, 0.9823, 0.003677, 1.0, 0.01229, 0.9823, 0.003677, 1.0, 0.147, 1.0, 0.005605, 1.0, 0.01229, 0.9823, 0.003677, 1.0, 0.147, 1.0, 0.005605, 1.0, 0.147, 1.0, 0.005605, 1.0, 0.147, 1.0, 0.005605, 1.0, 0.147, 1.0, 0.005605, 1.0, 0.147, 1.0, 0.005605, 1.0, 0.147, 1.0, 0.005605, 1.0, 0.147, 1.0, 0.005605, 1.0, 0.01229, 0.9823, 0.003677, 1.0, 0.147, 1.0, 0.005605, 1.0, 0.147, 1.0, 0.005605, 1.0, 0.01229, 0.9823, 0.003677, 1.0, 0.01229, 0.9823, 0.003677, 1.0, 0.147, 1.0, 0.005605, 1.0, 0.01229, 0.9823, 0.003677, 1.0, 0.01229, 0.9823, 0.003677, 1.0, 0.01229, 0.9823, 0.003677, 1.0, 0.01229, 0.9823, 0.003677, 1.0, 0.01229, 0.9823, 0.003677, 1.0, 0.01229, 0.9823, 0.003677, 1.0, 0.01229, 0.9823, 0.003677, 1.0, 0.01229, 0.9823, 0.003677, 1.0, 0.01229, 0.9823, 0.003677, 1.0, 0.01229, 0.9823, 0.003677, 1.0, 0.01229, 0.9823, 0.003677, 1.0, 1.0, 1.0, 1.0, 1.0, 0.01229, 0.9823, 0.003677, 1.0, 1.0, 1.0, 1.0, 1.0, 0.01229, 0.9823, 0.003677, 1.0, 0.01229, 0.9823, 0.003677, 1.0, 0.01229, 0.9823, 0.003677, 1.0, 0.01229, 0.9823, 0.003677, 1.0, 0.01229, 0.9823, 0.003677, 1.0, 0.01229, 0.9823, 0.003677, 1.0, 0.01229, 0.9823, 0.003677, 1.0, 0.01229, 0.9823, 0.003677, 1.0, 0.01229, 0.9823, 0.003677, 1.0, 1.0, 1.0, 1.0, 1.0, 1.0, 1.0, 1.0, 1.0, 0.01229, 0.9823, 0.003677, 1.0, 1.0, 1.0, 1.0, 1.0, 0.01229, 0.9823, 0.003677, 1.0, 1.0, 1.0, 1.0, 1.0, 0.01229, 0.9823, 0.003677, 1.0, 0.01229, 0.9823, 0.003677, 1.0, 0.01229, 0.9823, 0.003677, 1.0, 0.01229, 0.9823, 0.003677, 1.0, 0.01229, 0.9823, 0.003677, 1.0, 0.01229, 0.9823, 0.003677, 1.0, 0.147, 1.0, 0.005605, 1.0, 0.01229, 0.9823, 0.003677, 1.0, 0.147, 1.0, 0.005605, 1.0, 0.147, 1.0, 0.005605, 1.0, 0.147, 1.0, 0.005605, 1.0, 0.147, 1.0, 0.005605, 1.0, 0.01229, 0.9823, 0.003677, 1.0, 0.01229, 0.9823, 0.003677, 1.0, 0.01229, 0.9823, 0.003677, 1.0, 0.01229, 0.9823, 0.003677, 1.0, 0.01229, 0.9823, 0.003677, 1.0, 0.01229, 0.9823, 0.003677, 1.0, 0.147, 1.0, 0.005605, 1.0, 0.147, 1.0, 0.005605, 1.0, 0.01229, 0.9823, 0.003677, 1.0, 0.147, 1.0, 0.005605, 1.0, 0.147, 1.0, 0.005605, 1.0, 0.147, 1.0, 0.005605, 1.0, 0.147, 1.0, 0.005605, 1.0, 0.01229, 0.9823, 0.003677, 1.0, 0.147, 1.0, 0.005605, 1.0, 0.147, 1.0, 0.005605, 1.0, 0.01229, 0.9823, 0.003677, 1.0, 0.01229, 0.9823, 0.003677, 1.0, 0.147, 1.0, 0.005605, 1.0])
me_cube.use_remesh_fix_poles = True
me_cube.use_remesh_preserve_attributes = False
me_cube.use_mirror_vertex_groups = False
me_cube.use_paint_bone_selection = False
me_cube.use_paint_mask_vertex = True
me_cube.update()

# ---- objects
ob_cube = bpy.data.objects.new('Cube', me_cube)

# ---- transforms, parenting, visibility, modifiers, constraints
ob_cube.location = (0.0, 0.0, 0.0)
ob_cube.scale = (0.3859, 0.3859, 0.3859)
ob_cube.lineart.crease_threshold = 0.0

# ---- collection membership
col_collection.objects.link(ob_cube)

# ---- scene / render settings (as saved in the file)
scene.frame_start = 1; scene.frame_end = 250; scene.frame_set(1)
scene.render.engine = 'BLENDER_EEVEE_NEXT'
scene.cycles.use_denoising = False
scene.cycles.samples = 128
scene.cycles.sampling_pattern = 'TABULATED_SOBOL'
scene.cycles.use_adaptive_sampling = False
scene.cycles.use_light_tree = False
scene.view_settings.view_transform = 'Filmic'
bpy.context.view_layer.update()

# ---- added for rendering (the .blend has no active camera and no usable light): camera, sun
cam_auto = bpy.data.cameras.new('AutoCamera')
cam_auto.lens = 50.0
cam_auto.sensor_width = 36.0
cam_auto.clip_end = 1000.0
ob_auto_camera = bpy.data.objects.new('AutoCamera', cam_auto)
scene.collection.objects.link(ob_auto_camera)
ob_auto_camera.location = (14.4743, -17.3544, 12.8655)
ob_auto_camera.rotation_euler = (1.09748, -7.21219e-08, 0.694738)
scene.camera = ob_auto_camera
light_auto_sun = bpy.data.lights.new('AutoSun', 'SUN')
light_auto_sun.energy = 3.0
light_auto_sun.angle = 0.0523599
ob_auto_sun = bpy.data.objects.new('AutoSun', light_auto_sun)
scene.collection.objects.link(ob_auto_sun)
ob_auto_sun.rotation_euler = (0.872665, 0.174533, 0.523599)
bpy.context.view_layer.update()

